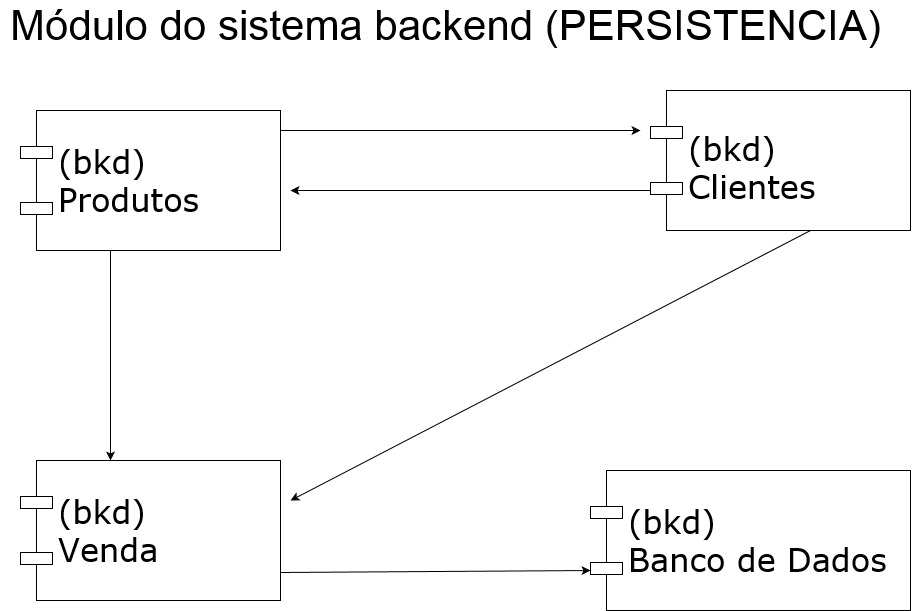

The diagram above was exported from draw.io. Its source (the exported page's mxGraphModel, read from the mxfile embedded in the PNG):
<mxGraphModel dx="1613" dy="1310" grid="1" gridSize="10" guides="1" tooltips="1" connect="1" arrows="1" fold="1" page="1" pageScale="1" pageWidth="827" pageHeight="1169" math="0" shadow="0">
  <root>
    <mxCell id="0" />
    <mxCell id="1" parent="0" />
    <mxCell id="lo6EE1yL-JfHTukQ5D-m-1" value="&lt;font style=&quot;font-size: 42px&quot;&gt;&lt;font style=&quot;font-size: 42px&quot;&gt;&lt;font style=&quot;font-size: 42px&quot;&gt;Módulo do sistema &lt;/font&gt;&lt;/font&gt;backend (PERSISTENCIA)&lt;br&gt;&lt;/font&gt;" style="text;html=1;align=center;verticalAlign=middle;resizable=0;points=[];autosize=1;strokeColor=none;" vertex="1" parent="1">
      <mxGeometry x="100" y="60" width="890" height="30" as="geometry" />
    </mxCell>
    <mxCell id="lo6EE1yL-JfHTukQ5D-m-10" value="&lt;div style=&quot;font-size: 32px&quot;&gt;(bkd)&lt;/div&gt;&lt;div style=&quot;font-size: 32px&quot;&gt;&lt;font style=&quot;font-size: 32px&quot;&gt;Venda&lt;/font&gt;&lt;br&gt;&lt;/div&gt;" style="shape=component;align=left;spacingLeft=36;rounded=0;shadow=0;comic=0;labelBackgroundColor=none;strokeWidth=1;fontFamily=Verdana;fontSize=12;html=1;" vertex="1" parent="1">
      <mxGeometry x="120" y="510" width="260" height="140" as="geometry" />
    </mxCell>
    <mxCell id="lo6EE1yL-JfHTukQ5D-m-11" value="" style="endArrow=classic;html=1;entryX=0.346;entryY=0;entryDx=0;entryDy=0;entryPerimeter=0;" edge="1" parent="1" target="lo6EE1yL-JfHTukQ5D-m-10">
      <mxGeometry width="50" height="50" relative="1" as="geometry">
        <mxPoint x="210" y="300" as="sourcePoint" />
        <mxPoint x="210" y="520" as="targetPoint" />
      </mxGeometry>
    </mxCell>
    <mxCell id="lo6EE1yL-JfHTukQ5D-m-12" value="&lt;div&gt;&lt;font style=&quot;font-size: 32px&quot;&gt;(bkd)&lt;/font&gt;&lt;/div&gt;&lt;div&gt;&lt;font style=&quot;font-size: 32px&quot;&gt;Produtos&lt;/font&gt;&lt;/div&gt;" style="shape=component;align=left;spacingLeft=36;rounded=0;shadow=0;comic=0;labelBackgroundColor=none;strokeWidth=1;fontFamily=Verdana;fontSize=12;html=1;" vertex="1" parent="1">
      <mxGeometry x="120" y="160" width="260" height="140" as="geometry" />
    </mxCell>
    <mxCell id="lo6EE1yL-JfHTukQ5D-m-13" value="" style="endArrow=classic;html=1;" edge="1" parent="1">
      <mxGeometry width="50" height="50" relative="1" as="geometry">
        <mxPoint x="380" y="180" as="sourcePoint" />
        <mxPoint x="740" y="180" as="targetPoint" />
      </mxGeometry>
    </mxCell>
    <mxCell id="lo6EE1yL-JfHTukQ5D-m-14" value="" style="endArrow=classic;html=1;" edge="1" parent="1">
      <mxGeometry width="50" height="50" relative="1" as="geometry">
        <mxPoint x="750" y="240" as="sourcePoint" />
        <mxPoint x="390" y="240" as="targetPoint" />
      </mxGeometry>
    </mxCell>
    <mxCell id="lo6EE1yL-JfHTukQ5D-m-15" value="&lt;div&gt;&lt;br&gt;&lt;/div&gt;&lt;div&gt;&lt;font style=&quot;font-size: 32px&quot;&gt;(bkd)&lt;/font&gt;&lt;br&gt;&lt;/div&gt;&lt;div&gt;&lt;font style=&quot;font-size: 32px&quot;&gt;Clientes&lt;/font&gt;&lt;/div&gt;" style="shape=component;align=left;spacingLeft=36;rounded=0;shadow=0;comic=0;labelBackgroundColor=none;strokeWidth=1;fontFamily=Verdana;fontSize=12;html=1;" vertex="1" parent="1">
      <mxGeometry x="750" y="140" width="260" height="140" as="geometry" />
    </mxCell>
    <mxCell id="lo6EE1yL-JfHTukQ5D-m-16" value="&lt;div style=&quot;font-size: 32px&quot;&gt;(bkd)&lt;/div&gt;&lt;div style=&quot;font-size: 32px&quot;&gt;&lt;font style=&quot;font-size: 32px&quot;&gt;Banco de Dados&lt;/font&gt;&lt;br&gt;&lt;/div&gt;" style="shape=component;align=left;spacingLeft=36;rounded=0;shadow=0;comic=0;labelBackgroundColor=none;strokeWidth=1;fontFamily=Verdana;fontSize=12;html=1;" vertex="1" parent="1">
      <mxGeometry x="690" y="520" width="320" height="140" as="geometry" />
    </mxCell>
    <mxCell id="lo6EE1yL-JfHTukQ5D-m-17" value="" style="endArrow=classic;html=1;exitX=0.615;exitY=1;exitDx=0;exitDy=0;exitPerimeter=0;" edge="1" parent="1" source="lo6EE1yL-JfHTukQ5D-m-15">
      <mxGeometry width="50" height="50" relative="1" as="geometry">
        <mxPoint x="840" y="440" as="sourcePoint" />
        <mxPoint x="390" y="550" as="targetPoint" />
      </mxGeometry>
    </mxCell>
    <mxCell id="lo6EE1yL-JfHTukQ5D-m-18" value="" style="endArrow=classic;html=1;" edge="1" parent="1">
      <mxGeometry width="50" height="50" relative="1" as="geometry">
        <mxPoint x="380" y="622" as="sourcePoint" />
        <mxPoint x="690" y="620" as="targetPoint" />
      </mxGeometry>
    </mxCell>
  </root>
</mxGraphModel>